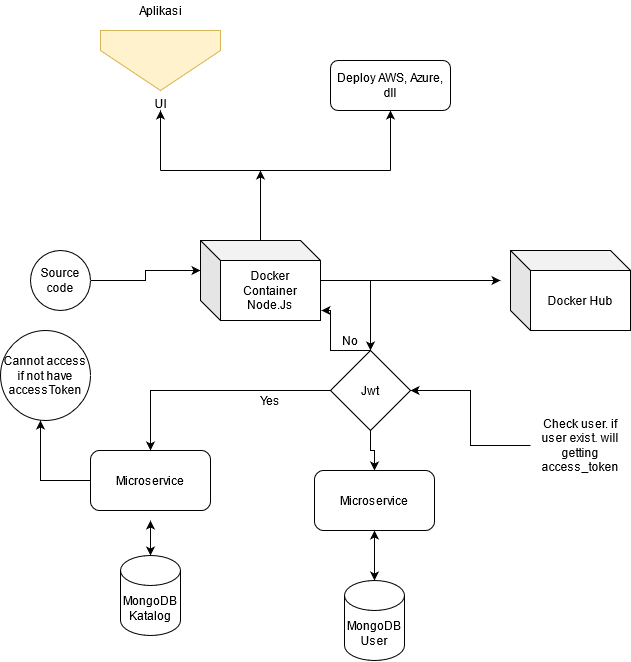

The diagram above was exported from draw.io. Its source (the exported page's mxGraphModel, read from the mxfile embedded in the PNG):
<mxGraphModel dx="1303" dy="587" grid="1" gridSize="10" guides="1" tooltips="1" connect="1" arrows="1" fold="1" page="1" pageScale="1" pageWidth="827" pageHeight="1169" math="0" shadow="0">
  <root>
    <mxCell id="WIyWlLk6GJQsqaUBKTNV-0" />
    <mxCell id="WIyWlLk6GJQsqaUBKTNV-1" parent="WIyWlLk6GJQsqaUBKTNV-0" />
    <mxCell id="RfyOwiN8jd9gnvlmTDv7-34" style="edgeStyle=orthogonalEdgeStyle;rounded=0;orthogonalLoop=1;jettySize=auto;html=1;" edge="1" parent="WIyWlLk6GJQsqaUBKTNV-1" source="RfyOwiN8jd9gnvlmTDv7-33">
      <mxGeometry relative="1" as="geometry">
        <mxPoint x="270" y="200" as="targetPoint" />
      </mxGeometry>
    </mxCell>
    <mxCell id="RfyOwiN8jd9gnvlmTDv7-46" style="edgeStyle=orthogonalEdgeStyle;rounded=0;orthogonalLoop=1;jettySize=auto;html=1;" edge="1" parent="WIyWlLk6GJQsqaUBKTNV-1" source="RfyOwiN8jd9gnvlmTDv7-33">
      <mxGeometry relative="1" as="geometry">
        <mxPoint x="510" y="310" as="targetPoint" />
      </mxGeometry>
    </mxCell>
    <mxCell id="RfyOwiN8jd9gnvlmTDv7-51" style="edgeStyle=orthogonalEdgeStyle;rounded=0;orthogonalLoop=1;jettySize=auto;html=1;" edge="1" parent="WIyWlLk6GJQsqaUBKTNV-1" source="RfyOwiN8jd9gnvlmTDv7-33">
      <mxGeometry relative="1" as="geometry">
        <mxPoint x="380" y="380" as="targetPoint" />
      </mxGeometry>
    </mxCell>
    <mxCell id="RfyOwiN8jd9gnvlmTDv7-33" value="&lt;div&gt;Docker &lt;br&gt;&lt;/div&gt;&lt;div&gt;Container Node.Js&lt;br&gt;&lt;/div&gt;" style="shape=cube;whiteSpace=wrap;html=1;boundedLbl=1;backgroundOutline=1;darkOpacity=0.05;darkOpacity2=0.1;" vertex="1" parent="WIyWlLk6GJQsqaUBKTNV-1">
      <mxGeometry x="210" y="270" width="120" height="80" as="geometry" />
    </mxCell>
    <mxCell id="RfyOwiN8jd9gnvlmTDv7-35" value="" style="endArrow=none;html=1;" edge="1" parent="WIyWlLk6GJQsqaUBKTNV-1">
      <mxGeometry width="50" height="50" relative="1" as="geometry">
        <mxPoint x="170" y="200" as="sourcePoint" />
        <mxPoint x="400" y="200" as="targetPoint" />
      </mxGeometry>
    </mxCell>
    <mxCell id="RfyOwiN8jd9gnvlmTDv7-36" value="" style="endArrow=classic;html=1;" edge="1" parent="WIyWlLk6GJQsqaUBKTNV-1">
      <mxGeometry width="50" height="50" relative="1" as="geometry">
        <mxPoint x="400" y="200" as="sourcePoint" />
        <mxPoint x="400" y="140" as="targetPoint" />
      </mxGeometry>
    </mxCell>
    <mxCell id="RfyOwiN8jd9gnvlmTDv7-37" value="" style="endArrow=classic;html=1;" edge="1" parent="WIyWlLk6GJQsqaUBKTNV-1">
      <mxGeometry width="50" height="50" relative="1" as="geometry">
        <mxPoint x="170" y="200" as="sourcePoint" />
        <mxPoint x="170" y="140" as="targetPoint" />
      </mxGeometry>
    </mxCell>
    <mxCell id="RfyOwiN8jd9gnvlmTDv7-72" style="edgeStyle=orthogonalEdgeStyle;rounded=0;orthogonalLoop=1;jettySize=auto;html=1;" edge="1" parent="WIyWlLk6GJQsqaUBKTNV-1" source="RfyOwiN8jd9gnvlmTDv7-39">
      <mxGeometry relative="1" as="geometry">
        <mxPoint x="50" y="450" as="targetPoint" />
      </mxGeometry>
    </mxCell>
    <mxCell id="RfyOwiN8jd9gnvlmTDv7-39" value="Microservice" style="rounded=1;whiteSpace=wrap;html=1;" vertex="1" parent="WIyWlLk6GJQsqaUBKTNV-1">
      <mxGeometry x="100" y="480" width="120" height="60" as="geometry" />
    </mxCell>
    <mxCell id="RfyOwiN8jd9gnvlmTDv7-40" value="Microservice" style="rounded=1;whiteSpace=wrap;html=1;" vertex="1" parent="WIyWlLk6GJQsqaUBKTNV-1">
      <mxGeometry x="324" y="500" width="120" height="60" as="geometry" />
    </mxCell>
    <mxCell id="RfyOwiN8jd9gnvlmTDv7-42" value="&lt;div&gt;MongoDB&lt;/div&gt;&lt;div&gt;User&lt;/div&gt;" style="shape=cylinder3;whiteSpace=wrap;html=1;boundedLbl=1;backgroundOutline=1;size=15;" vertex="1" parent="WIyWlLk6GJQsqaUBKTNV-1">
      <mxGeometry x="354" y="610" width="60" height="80" as="geometry" />
    </mxCell>
    <mxCell id="RfyOwiN8jd9gnvlmTDv7-43" value="&lt;div&gt;MongoDB&lt;/div&gt;&lt;div&gt;Katalog&lt;br&gt;&lt;/div&gt;" style="shape=cylinder3;whiteSpace=wrap;html=1;boundedLbl=1;backgroundOutline=1;size=15;" vertex="1" parent="WIyWlLk6GJQsqaUBKTNV-1">
      <mxGeometry x="130" y="585" width="60" height="80" as="geometry" />
    </mxCell>
    <mxCell id="RfyOwiN8jd9gnvlmTDv7-44" value="" style="endArrow=classic;startArrow=classic;html=1;exitX=0.5;exitY=0;exitDx=0;exitDy=0;exitPerimeter=0;" edge="1" parent="WIyWlLk6GJQsqaUBKTNV-1" source="RfyOwiN8jd9gnvlmTDv7-43">
      <mxGeometry width="50" height="50" relative="1" as="geometry">
        <mxPoint x="130" y="600" as="sourcePoint" />
        <mxPoint x="160" y="550" as="targetPoint" />
      </mxGeometry>
    </mxCell>
    <mxCell id="RfyOwiN8jd9gnvlmTDv7-45" value="" style="endArrow=classic;startArrow=classic;html=1;exitX=0.5;exitY=0;exitDx=0;exitDy=0;exitPerimeter=0;" edge="1" parent="WIyWlLk6GJQsqaUBKTNV-1" source="RfyOwiN8jd9gnvlmTDv7-42">
      <mxGeometry width="50" height="50" relative="1" as="geometry">
        <mxPoint x="170" y="595" as="sourcePoint" />
        <mxPoint x="384" y="560" as="targetPoint" />
      </mxGeometry>
    </mxCell>
    <mxCell id="RfyOwiN8jd9gnvlmTDv7-47" value="Docker Hub" style="shape=cube;whiteSpace=wrap;html=1;boundedLbl=1;backgroundOutline=1;darkOpacity=0.05;darkOpacity2=0.1;" vertex="1" parent="WIyWlLk6GJQsqaUBKTNV-1">
      <mxGeometry x="520" y="280" width="120" height="80" as="geometry" />
    </mxCell>
    <mxCell id="RfyOwiN8jd9gnvlmTDv7-53" style="edgeStyle=orthogonalEdgeStyle;rounded=0;orthogonalLoop=1;jettySize=auto;html=1;" edge="1" parent="WIyWlLk6GJQsqaUBKTNV-1" source="RfyOwiN8jd9gnvlmTDv7-52" target="RfyOwiN8jd9gnvlmTDv7-40">
      <mxGeometry relative="1" as="geometry" />
    </mxCell>
    <mxCell id="RfyOwiN8jd9gnvlmTDv7-54" style="edgeStyle=orthogonalEdgeStyle;rounded=0;orthogonalLoop=1;jettySize=auto;html=1;" edge="1" parent="WIyWlLk6GJQsqaUBKTNV-1" source="RfyOwiN8jd9gnvlmTDv7-52" target="RfyOwiN8jd9gnvlmTDv7-39">
      <mxGeometry relative="1" as="geometry" />
    </mxCell>
    <mxCell id="RfyOwiN8jd9gnvlmTDv7-68" style="edgeStyle=orthogonalEdgeStyle;rounded=0;orthogonalLoop=1;jettySize=auto;html=1;entryX=1.008;entryY=0.875;entryDx=0;entryDy=0;entryPerimeter=0;exitX=0.5;exitY=0;exitDx=0;exitDy=0;" edge="1" parent="WIyWlLk6GJQsqaUBKTNV-1" source="RfyOwiN8jd9gnvlmTDv7-52" target="RfyOwiN8jd9gnvlmTDv7-33">
      <mxGeometry relative="1" as="geometry">
        <Array as="points">
          <mxPoint x="340" y="380" />
          <mxPoint x="340" y="340" />
        </Array>
      </mxGeometry>
    </mxCell>
    <mxCell id="RfyOwiN8jd9gnvlmTDv7-52" value="Jwt" style="rhombus;whiteSpace=wrap;html=1;" vertex="1" parent="WIyWlLk6GJQsqaUBKTNV-1">
      <mxGeometry x="340" y="380" width="80" height="80" as="geometry" />
    </mxCell>
    <mxCell id="RfyOwiN8jd9gnvlmTDv7-58" style="edgeStyle=orthogonalEdgeStyle;rounded=0;orthogonalLoop=1;jettySize=auto;html=1;entryX=1;entryY=0.5;entryDx=0;entryDy=0;" edge="1" parent="WIyWlLk6GJQsqaUBKTNV-1" source="RfyOwiN8jd9gnvlmTDv7-55" target="RfyOwiN8jd9gnvlmTDv7-52">
      <mxGeometry relative="1" as="geometry" />
    </mxCell>
    <mxCell id="RfyOwiN8jd9gnvlmTDv7-55" value="Check user. if user exist. will getting access_token" style="text;html=1;strokeColor=none;fillColor=none;align=center;verticalAlign=middle;whiteSpace=wrap;rounded=0;" vertex="1" parent="WIyWlLk6GJQsqaUBKTNV-1">
      <mxGeometry x="540" y="440" width="100" height="70" as="geometry" />
    </mxCell>
    <mxCell id="RfyOwiN8jd9gnvlmTDv7-60" style="edgeStyle=orthogonalEdgeStyle;rounded=0;orthogonalLoop=1;jettySize=auto;html=1;entryX=0;entryY=0;entryDx=0;entryDy=30;entryPerimeter=0;" edge="1" parent="WIyWlLk6GJQsqaUBKTNV-1" source="RfyOwiN8jd9gnvlmTDv7-59" target="RfyOwiN8jd9gnvlmTDv7-33">
      <mxGeometry relative="1" as="geometry" />
    </mxCell>
    <mxCell id="RfyOwiN8jd9gnvlmTDv7-59" value="&lt;div&gt;Source &lt;br&gt;&lt;/div&gt;&lt;div&gt;code&lt;/div&gt;" style="ellipse;whiteSpace=wrap;html=1;aspect=fixed;" vertex="1" parent="WIyWlLk6GJQsqaUBKTNV-1">
      <mxGeometry x="40" y="280" width="60" height="60" as="geometry" />
    </mxCell>
    <mxCell id="RfyOwiN8jd9gnvlmTDv7-61" value="Deploy AWS, Azure, dll" style="rounded=1;whiteSpace=wrap;html=1;" vertex="1" parent="WIyWlLk6GJQsqaUBKTNV-1">
      <mxGeometry x="340" y="90" width="120" height="50" as="geometry" />
    </mxCell>
    <mxCell id="RfyOwiN8jd9gnvlmTDv7-65" value="Aplikasi" style="text;html=1;align=center;verticalAlign=middle;resizable=0;points=[];autosize=1;strokeColor=none;" vertex="1" parent="WIyWlLk6GJQsqaUBKTNV-1">
      <mxGeometry x="140" y="30" width="60" height="20" as="geometry" />
    </mxCell>
    <mxCell id="RfyOwiN8jd9gnvlmTDv7-66" value="&lt;div&gt;Yes&lt;/div&gt;" style="text;html=1;strokeColor=none;fillColor=none;align=center;verticalAlign=middle;whiteSpace=wrap;rounded=0;" vertex="1" parent="WIyWlLk6GJQsqaUBKTNV-1">
      <mxGeometry x="260" y="420" width="40" height="20" as="geometry" />
    </mxCell>
    <mxCell id="RfyOwiN8jd9gnvlmTDv7-69" value="&lt;div&gt;No&lt;/div&gt;" style="text;html=1;strokeColor=none;fillColor=none;align=center;verticalAlign=middle;whiteSpace=wrap;rounded=0;" vertex="1" parent="WIyWlLk6GJQsqaUBKTNV-1">
      <mxGeometry x="340" y="360" width="40" height="20" as="geometry" />
    </mxCell>
    <mxCell id="RfyOwiN8jd9gnvlmTDv7-71" value="UI" style="verticalLabelPosition=bottom;verticalAlign=top;html=1;shape=offPageConnector;rounded=0;size=0.6666666666666666;fillColor=#fff2cc;strokeColor=#d6b656;" vertex="1" parent="WIyWlLk6GJQsqaUBKTNV-1">
      <mxGeometry x="110" y="60" width="120" height="60" as="geometry" />
    </mxCell>
    <mxCell id="RfyOwiN8jd9gnvlmTDv7-74" value="Cannot access if not have accessToken" style="ellipse;whiteSpace=wrap;html=1;aspect=fixed;" vertex="1" parent="WIyWlLk6GJQsqaUBKTNV-1">
      <mxGeometry x="10" y="360" width="90" height="90" as="geometry" />
    </mxCell>
  </root>
</mxGraphModel>